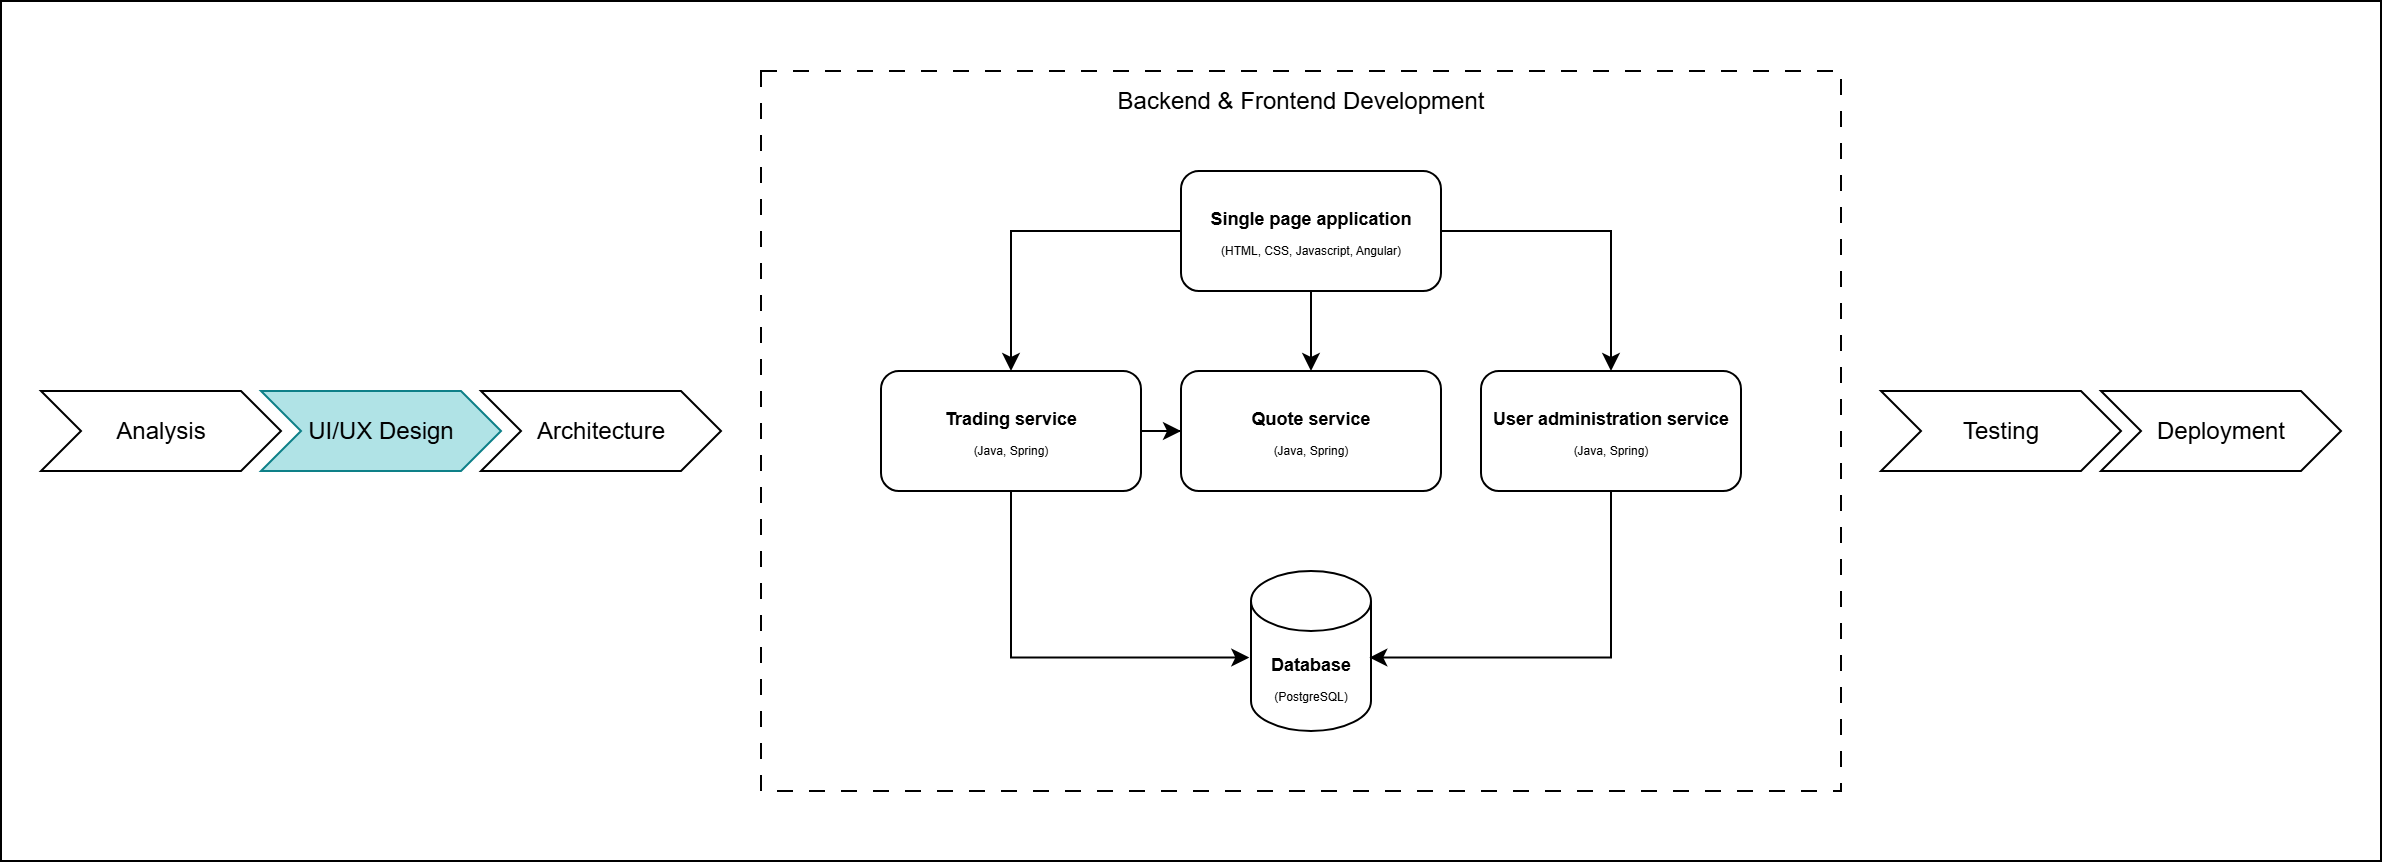

The diagram above was exported from draw.io. Its source (the exported page's mxGraphModel, read from the mxfile embedded in the PNG):
<mxGraphModel dx="2253" dy="561" grid="1" gridSize="10" guides="1" tooltips="1" connect="1" arrows="1" fold="1" page="1" pageScale="1" pageWidth="850" pageHeight="1100" math="0" shadow="0">
  <root>
    <mxCell id="0" />
    <mxCell id="1" parent="0" />
    <mxCell id="a0mmlxvMlKdcBmJj4tRR-24" value="" style="rounded=0;whiteSpace=wrap;html=1;" vertex="1" parent="1">
      <mxGeometry x="-250" y="15" width="1190" height="430" as="geometry" />
    </mxCell>
    <mxCell id="a0mmlxvMlKdcBmJj4tRR-22" value="" style="rounded=0;whiteSpace=wrap;html=1;dashed=1;dashPattern=8 8;" vertex="1" parent="1">
      <mxGeometry x="130" y="50" width="540" height="360" as="geometry" />
    </mxCell>
    <mxCell id="a0mmlxvMlKdcBmJj4tRR-8" style="edgeStyle=orthogonalEdgeStyle;rounded=0;orthogonalLoop=1;jettySize=auto;html=1;entryX=0.5;entryY=0;entryDx=0;entryDy=0;" edge="1" parent="1" source="a0mmlxvMlKdcBmJj4tRR-1" target="a0mmlxvMlKdcBmJj4tRR-4">
      <mxGeometry relative="1" as="geometry" />
    </mxCell>
    <mxCell id="a0mmlxvMlKdcBmJj4tRR-9" style="edgeStyle=orthogonalEdgeStyle;rounded=0;orthogonalLoop=1;jettySize=auto;html=1;" edge="1" parent="1" source="a0mmlxvMlKdcBmJj4tRR-1" target="a0mmlxvMlKdcBmJj4tRR-5">
      <mxGeometry relative="1" as="geometry" />
    </mxCell>
    <mxCell id="a0mmlxvMlKdcBmJj4tRR-10" style="edgeStyle=orthogonalEdgeStyle;rounded=0;orthogonalLoop=1;jettySize=auto;html=1;entryX=0.5;entryY=0;entryDx=0;entryDy=0;" edge="1" parent="1" source="a0mmlxvMlKdcBmJj4tRR-1" target="a0mmlxvMlKdcBmJj4tRR-6">
      <mxGeometry relative="1" as="geometry" />
    </mxCell>
    <mxCell id="a0mmlxvMlKdcBmJj4tRR-1" value="&lt;font style=&quot;font-size: 9px;&quot;&gt;&lt;b&gt;Single page application&lt;/b&gt;&lt;/font&gt;&lt;div&gt;&lt;div&gt;&lt;font style=&quot;font-size: 6px;&quot;&gt;(HTML, CSS, Javascript, Angular)&lt;/font&gt;&lt;/div&gt;&lt;/div&gt;" style="rounded=1;whiteSpace=wrap;html=1;" vertex="1" parent="1">
      <mxGeometry x="340" y="100" width="130" height="60" as="geometry" />
    </mxCell>
    <mxCell id="a0mmlxvMlKdcBmJj4tRR-4" value="&lt;font style=&quot;font-size: 9px;&quot;&gt;&lt;b&gt;Quote service&lt;/b&gt;&lt;/font&gt;&lt;div&gt;&lt;div&gt;&lt;font style=&quot;font-size: 6px;&quot;&gt;(Java, Spring)&lt;/font&gt;&lt;/div&gt;&lt;/div&gt;" style="rounded=1;whiteSpace=wrap;html=1;" vertex="1" parent="1">
      <mxGeometry x="340" y="200" width="130" height="60" as="geometry" />
    </mxCell>
    <mxCell id="a0mmlxvMlKdcBmJj4tRR-12" style="edgeStyle=orthogonalEdgeStyle;rounded=0;orthogonalLoop=1;jettySize=auto;html=1;entryX=0;entryY=0.5;entryDx=0;entryDy=0;" edge="1" parent="1" source="a0mmlxvMlKdcBmJj4tRR-5" target="a0mmlxvMlKdcBmJj4tRR-4">
      <mxGeometry relative="1" as="geometry" />
    </mxCell>
    <mxCell id="a0mmlxvMlKdcBmJj4tRR-5" value="&lt;font style=&quot;font-size: 9px;&quot;&gt;&lt;b&gt;Trading service&lt;/b&gt;&lt;/font&gt;&lt;div&gt;&lt;div&gt;&lt;font style=&quot;font-size: 6px;&quot;&gt;(Java, Spring)&lt;/font&gt;&lt;/div&gt;&lt;/div&gt;" style="rounded=1;whiteSpace=wrap;html=1;" vertex="1" parent="1">
      <mxGeometry x="190" y="200" width="130" height="60" as="geometry" />
    </mxCell>
    <mxCell id="a0mmlxvMlKdcBmJj4tRR-6" value="&lt;font style=&quot;font-size: 9px;&quot;&gt;&lt;b&gt;User administration service&lt;/b&gt;&lt;/font&gt;&lt;div&gt;&lt;div&gt;&lt;font style=&quot;font-size: 6px;&quot;&gt;(Java, Spring)&lt;/font&gt;&lt;/div&gt;&lt;/div&gt;" style="rounded=1;whiteSpace=wrap;html=1;" vertex="1" parent="1">
      <mxGeometry x="490" y="200" width="130" height="60" as="geometry" />
    </mxCell>
    <mxCell id="a0mmlxvMlKdcBmJj4tRR-7" value="&lt;b&gt;&lt;font style=&quot;font-size: 9px;&quot;&gt;Database&lt;/font&gt;&lt;/b&gt;&lt;div&gt;&lt;font style=&quot;font-size: 6px;&quot;&gt;(PostgreSQL)&lt;/font&gt;&lt;/div&gt;" style="shape=cylinder3;whiteSpace=wrap;html=1;boundedLbl=1;backgroundOutline=1;size=15;" vertex="1" parent="1">
      <mxGeometry x="375" y="300" width="60" height="80" as="geometry" />
    </mxCell>
    <mxCell id="a0mmlxvMlKdcBmJj4tRR-13" style="edgeStyle=orthogonalEdgeStyle;rounded=0;orthogonalLoop=1;jettySize=auto;html=1;entryX=-0.014;entryY=0.541;entryDx=0;entryDy=0;entryPerimeter=0;exitX=0.5;exitY=1;exitDx=0;exitDy=0;" edge="1" parent="1" source="a0mmlxvMlKdcBmJj4tRR-5" target="a0mmlxvMlKdcBmJj4tRR-7">
      <mxGeometry relative="1" as="geometry" />
    </mxCell>
    <mxCell id="a0mmlxvMlKdcBmJj4tRR-14" style="edgeStyle=orthogonalEdgeStyle;rounded=0;orthogonalLoop=1;jettySize=auto;html=1;entryX=0.986;entryY=0.541;entryDx=0;entryDy=0;entryPerimeter=0;exitX=0.5;exitY=1;exitDx=0;exitDy=0;" edge="1" parent="1" source="a0mmlxvMlKdcBmJj4tRR-6" target="a0mmlxvMlKdcBmJj4tRR-7">
      <mxGeometry relative="1" as="geometry" />
    </mxCell>
    <mxCell id="a0mmlxvMlKdcBmJj4tRR-17" value="Architecture" style="shape=step;perimeter=stepPerimeter;whiteSpace=wrap;html=1;fixedSize=1;" vertex="1" parent="1">
      <mxGeometry x="-10" y="210" width="120" height="40" as="geometry" />
    </mxCell>
    <mxCell id="a0mmlxvMlKdcBmJj4tRR-18" value="UI/UX Design" style="shape=step;perimeter=stepPerimeter;whiteSpace=wrap;html=1;fixedSize=1;fillColor=#b0e3e6;strokeColor=#0e8088;" vertex="1" parent="1">
      <mxGeometry x="-120" y="210" width="120" height="40" as="geometry" />
    </mxCell>
    <mxCell id="a0mmlxvMlKdcBmJj4tRR-19" value="Analysis" style="shape=step;perimeter=stepPerimeter;whiteSpace=wrap;html=1;fixedSize=1;" vertex="1" parent="1">
      <mxGeometry x="-230" y="210" width="120" height="40" as="geometry" />
    </mxCell>
    <mxCell id="a0mmlxvMlKdcBmJj4tRR-20" value="Testing" style="shape=step;perimeter=stepPerimeter;whiteSpace=wrap;html=1;fixedSize=1;" vertex="1" parent="1">
      <mxGeometry x="690" y="210" width="120" height="40" as="geometry" />
    </mxCell>
    <mxCell id="a0mmlxvMlKdcBmJj4tRR-21" value="Deployment" style="shape=step;perimeter=stepPerimeter;whiteSpace=wrap;html=1;fixedSize=1;" vertex="1" parent="1">
      <mxGeometry x="800" y="210" width="120" height="40" as="geometry" />
    </mxCell>
    <mxCell id="a0mmlxvMlKdcBmJj4tRR-23" value="Backend &amp;amp; Frontend Development" style="text;html=1;align=center;verticalAlign=middle;whiteSpace=wrap;rounded=0;" vertex="1" parent="1">
      <mxGeometry x="295" y="50" width="210" height="30" as="geometry" />
    </mxCell>
  </root>
</mxGraphModel>